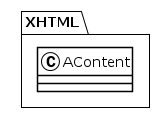

The diagram above was rendered by PlantUML. Its source (embedded in the PNG):
@startuml
!theme plain
package XHTML {
class AContent {
}
}
@enduml